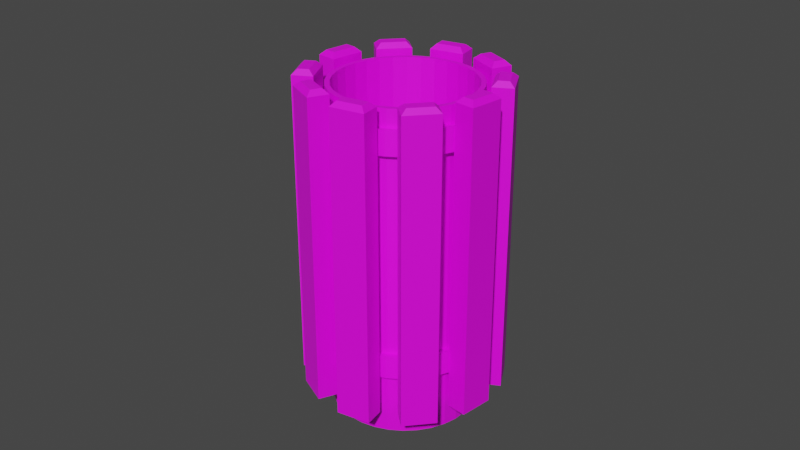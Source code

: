 # Source: M_ll.blend  (saved by Blender 2.82.7; exported with 4.5.12 LTS)
import bpy
from mathutils import Matrix  # noqa: F401  (used for matrix-valued properties, if any)

bpy.ops.wm.read_factory_settings(use_empty=True)
scene = bpy.context.scene
scene.name = 'Scene'

# ---- collections
col_collection = bpy.data.collections.new('Collection'); scene.collection.children.link(col_collection)

# ---- images (referenced by path relative to the original .blend; pixels are not part of the script)
import os
ASSET_DIR = os.environ.get("B2B_ASSET_DIR", "")  # directory of the original .blend (textures are referenced by path, not embedded)
HERE = os.path.dirname(os.path.abspath(__file__))  # packed textures are extracted next to this script under _unpacked/

def load_image(name, relpath, width, height, colorspace="sRGB"):
    """Load a texture the original file referenced (path relative to the .blend, or extracted next to this script)."""
    p = next((c for c in (os.path.join(HERE, relpath), os.path.join(ASSET_DIR, relpath)) if relpath and os.path.exists(c)), "")
    if p:
        img = bpy.data.images.load(p, check_existing=True)
        img.name = name
    else:  # same state as the original file: an image datablock whose file is absent (Cycles renders it pink)
        img = bpy.data.images.new(name, width, height)
        img.source = "FILE"
        img.filepath = "//" + (relpath or name)
    img.colorspace_settings.name = colorspace
    return img
img_metal_png = load_image('Metal.png', 'Metal.png', 1024, 1024, 'sRGB')
img_bois_png = load_image('Bois.png', 'Bois.png', 1024, 1024, 'sRGB')
img_metal2_png = load_image('Metal2.png', 'Metal2.png', 1024, 1024, 'sRGB')

# ---- materials (node trees are filled in below, after node groups)
mat_metal = bpy.data.materials.new('Metal')
mat_metal.use_transparent_shadow = False
mat_bois = bpy.data.materials.new('Bois')
mat_bois.use_transparent_shadow = False
mat_metal2 = bpy.data.materials.new('Metal2')
mat_metal2.use_transparent_shadow = False

# ---- material node trees
mat_metal.use_nodes = True; mat_metal.node_tree.nodes.clear()
_N = mat_metal.node_tree.nodes; _L = mat_metal.node_tree.links
n0 = _N.new('ShaderNodeOutputMaterial'); n0.name = 'Material Output'; n0.location = (300, 300)
n1 = _N.new('ShaderNodeTexImage'); n1.name = 'Image Texture'; n1.location = (-264, 219)
n1.image = img_metal_png
n2 = _N.new('ShaderNodeBsdfPrincipled'); n2.name = 'Principled BSDF'; n2.location = (10, 300)
n2.distribution = 'GGX'
n2.subsurface_method = 'BURLEY'
n2.inputs[3].default_value = 1.45
n2.inputs[27].default_value = (0.0, 0.0, 0.0, 1.0)
n2.inputs[28].default_value = 1.0
_L.new(n2.outputs[0], n0.inputs[0])
_L.new(n1.outputs[0], n2.inputs[0])
n0.is_active_output = True
mat_bois.use_nodes = True; mat_bois.node_tree.nodes.clear()
_N = mat_bois.node_tree.nodes; _L = mat_bois.node_tree.links
n0 = _N.new('ShaderNodeOutputMaterial'); n0.name = 'Material Output'; n0.location = (300, 300)
n1 = _N.new('ShaderNodeTexImage'); n1.name = 'Image Texture'; n1.location = (-288, 260)
n1.image = img_bois_png
n2 = _N.new('ShaderNodeBsdfPrincipled'); n2.name = 'Principled BSDF'; n2.location = (10, 300)
n2.distribution = 'GGX'
n2.subsurface_method = 'BURLEY'
n2.inputs[3].default_value = 1.45
n2.inputs[27].default_value = (0.0, 0.0, 0.0, 1.0)
n2.inputs[28].default_value = 1.0
_L.new(n2.outputs[0], n0.inputs[0])
_L.new(n1.outputs[0], n2.inputs[0])
n0.is_active_output = True
mat_metal2.use_nodes = True; mat_metal2.node_tree.nodes.clear()
_N = mat_metal2.node_tree.nodes; _L = mat_metal2.node_tree.links
n0 = _N.new('ShaderNodeOutputMaterial'); n0.name = 'Material Output'; n0.location = (300, 300)
n1 = _N.new('ShaderNodeBsdfPrincipled'); n1.name = 'Principled BSDF'; n1.location = (10, 300)
n1.distribution = 'GGX'
n1.subsurface_method = 'BURLEY'
n1.inputs[3].default_value = 1.45
n1.inputs[27].default_value = (0.0, 0.0, 0.0, 1.0)
n1.inputs[28].default_value = 1.0
n2 = _N.new('ShaderNodeTexImage'); n2.name = 'Image Texture'; n2.location = (-404, 283)
n2.image = img_metal2_png
_L.new(n1.outputs[0], n0.inputs[0])
_L.new(n2.outputs[0], n1.inputs[0])
n0.is_active_output = True

# ---- world
world_world = bpy.data.worlds.new('World'); scene.world = world_world
world_world.use_nodes = True; world_world.node_tree.nodes.clear()
_N = world_world.node_tree.nodes; _L = world_world.node_tree.links
n0 = _N.new('ShaderNodeOutputWorld'); n0.name = 'World Output'; n0.location = (300, 300)
n1 = _N.new('ShaderNodeBackground'); n1.name = 'Background'; n1.location = (10, 300)
n1.inputs[0].default_value = (0.05088, 0.05088, 0.05088, 1.0)
_L.new(n1.outputs[0], n0.inputs[0])
n0.is_active_output = True
world_world.color = (0.05088, 0.05088, 0.05088)
world_world.use_sun_shadow = False
world_world.sun_shadow_jitter_overblur = 0.0

# ---- cameras
cam_camera = bpy.data.cameras.new('Camera')
cam_camera.clip_end = 100.0
cam_camera.ortho_scale = 7.314

# ---- meshes
me_cylinder_006 = bpy.data.meshes.new('Cylinder.006')
me_cylinder_006.from_pydata([(0.0, 1.228, -2.697), (0.2397, 1.205, -2.697), (0.4701, 1.135, -2.697), (0.6825, 1.021, -2.697), (0.8686, 0.8686, -2.697), (1.021, 0.6825, -2.697), (1.135, 0.4701, -2.697), (1.205, 0.2397, -2.697), (1.228, 9.274e-08, -2.697), (1.205, -0.2397, -2.697), (1.135, -0.4701, -2.697), (1.021, -0.6825, -2.697), (0.8686, -0.8686, -2.697), (0.6825, -1.021, -2.697), (0.4701, -1.135, -2.697), (0.2397, -1.205, -2.697), (-4.003e-07, -1.228, -2.697), (-0.2397, -1.205, -2.697), (-0.4701, -1.135, -2.697), (-0.6825, -1.021, -2.697), (-0.8686, -0.8686, -2.697), (-1.021, -0.6825, -2.697), (-1.135, -0.4701, -2.697), (-1.205, -0.2397, -2.697), (-1.228, 1.186e-06, -2.697), (-1.205, 0.2397, -2.697), (-1.135, 0.4701, -2.697), (-1.021, 0.6825, -2.697), (-0.8686, 0.8686, -2.697), (-0.6825, 1.021, -2.697), (-0.4701, 1.135, -2.697), (-0.2397, 1.205, -2.697), (-0.2565, 1.29, 2.67), (-0.2565, 1.29, -3.296), (-0.5032, 1.215, 2.67), (-0.5032, 1.215, -3.296), (-0.7305, 1.093, 2.67), (-0.7305, 1.093, -3.296), (-0.9298, 0.9298, 2.67), (-0.9298, 0.9298, -3.296), (-1.093, 0.7305, 2.67), (-1.093, 0.7305, -3.296), (-1.215, 0.5032, 2.67), (-1.215, 0.5032, -3.296), (-1.29, 0.2565, 2.67), (-1.29, 0.2565, -3.296), (-1.315, 1.176e-06, 2.67), (-1.315, 1.176e-06, -3.296), (-1.29, -0.2565, 2.67), (-1.29, -0.2565, -3.296), (-1.215, -0.5032, 2.67), (-1.215, -0.5032, -3.296), (-1.093, -0.7305, 2.67), (-1.093, -0.7305, -3.296), (-0.9298, -0.9298, 2.67), (-0.9298, -0.9298, -3.296), (-0.7305, -1.093, 2.67), (-0.7305, -1.093, -3.296), (-0.5032, -1.215, 2.67), (-0.5032, -1.215, -3.296), (-0.2565, -1.29, 2.67), (-0.2565, -1.29, -3.296), (-4.434e-07, -1.315, 2.67), (-4.434e-07, -1.315, -3.296), (0.2565, -1.29, 2.67), (0.2565, -1.29, -3.296), (0.5032, -1.215, 2.67), (0.5032, -1.215, -3.296), (0.7305, -1.093, 2.67), (0.7305, -1.093, -3.296), (0.9298, -0.9298, 2.67), (0.9298, -0.9298, -3.296), (1.093, -0.7305, 2.67), (1.093, -0.7305, -3.296), (1.215, -0.5032, 2.67), (1.215, -0.5032, -3.296), (1.29, -0.2565, 2.67), (1.29, -0.2565, -3.296), (1.315, 6.009e-09, 2.67), (1.315, 6.009e-09, -3.296), (1.29, 0.2565, 2.67), (1.29, 0.2565, -3.296), (1.215, 0.5032, 2.67), (1.215, 0.5032, -3.296), (1.093, 0.7305, 2.67), (1.093, 0.7305, -3.296), (0.9298, 0.9298, 2.67), (0.9298, 0.9298, -3.296), (0.7305, 1.093, 2.67), (0.7305, 1.093, -3.296), (0.5032, 1.215, 2.67), (0.5032, 1.215, -3.296), (0.2565, 1.29, 2.67), (0.2565, 1.29, -3.296), (-1.496e-08, 1.315, 2.67), (-1.496e-08, 1.315, -3.296), (0.9496, -0.2716, -2.803), (0.9511, -0.2696, -2.81), (-1.79, -0.3119, -2.807), (-1.79, 0.3119, -2.807), (-1.418, -0.3119, -2.807), (-1.418, 0.3119, -2.807), (-1.27, -1.34, -2.807), (-1.637, -0.8351, -2.807), (-0.9687, -1.121, -2.807), (-1.336, -0.6163, -2.807), (-0.2671, -1.823, -2.807), (-0.8589, -1.625, -2.807), (-0.1492, -1.47, -2.807), (-0.7409, -1.273, -2.807), (0.8573, -1.655, -2.807), (0.2593, -1.833, -2.807), (0.7514, -1.299, -2.807), (0.1533, -1.476, -2.807), (1.649, -0.8044, -2.807), (1.294, -1.317, -2.807), (1.343, -0.5926, -2.807), (0.9877, -1.106, -2.807), (1.422, -0.3119, -2.807), (1.422, 0.3119, -2.807), (1.794, -0.3119, -2.807), (1.794, 0.3119, -2.807), (1.342, 0.576, -2.807), (0.9795, 1.084, -2.807), (1.645, 0.7924, -2.807), (1.282, 1.3, -2.807), (0.7329, 1.26, -2.807), (0.1381, 1.448, -2.807), (0.8453, 1.615, -2.807), (0.2505, 1.803, -2.807), (-0.1261, 1.467, -2.807), (-0.7195, 1.274, -2.807), (-0.2411, 1.821, -2.807), (-0.8344, 1.628, -2.807), (-0.9792, 1.093, -2.807), (-1.343, 0.5862, -2.807), (-1.282, 1.31, -2.807), (-1.645, 0.8029, -2.807), (-1.701, -0.2232, 2.847), (-1.79, -0.3119, 2.759), (-1.701, 0.2232, 2.847), (-1.79, 0.3119, 2.759), (-1.507, -0.2232, 2.847), (-1.418, -0.3119, 2.759), (-1.507, 0.2232, 2.847), (-1.418, 0.3119, 2.759), (-1.25, -1.216, 2.847), (-1.27, -1.34, 2.759), (-1.513, -0.8547, 2.847), (-1.637, -0.8351, 2.759), (-1.093, -1.101, 2.847), (-0.9687, -1.121, 2.759), (-1.355, -0.7403, 2.847), (-1.336, -0.6163, 2.759), (-0.3232, -1.711, 2.847), (-0.2671, -1.823, 2.759), (-0.7465, -1.569, 2.847), (-0.8589, -1.625, 2.759), (-0.2615, -1.526, 2.847), (-0.1492, -1.47, 2.759), (-0.6849, -1.385, 2.847), (-0.7409, -1.273, 2.759), (0.747, -1.595, 2.847), (0.8573, -1.655, 2.759), (0.3191, -1.723, 2.847), (0.2593, -1.833, 2.759), (0.6916, -1.409, 2.847), (0.7514, -1.299, 2.759), (0.2637, -1.536, 2.847), (0.1533, -1.476, 2.759), (1.525, -0.8269, 2.847), (1.649, -0.8044, 2.759), (1.271, -1.194, 2.847), (1.294, -1.317, 2.759), (1.365, -0.7161, 2.847), (1.343, -0.5926, 2.759), (1.111, -1.083, 2.847), (0.9877, -1.106, 2.759), (1.51, -0.2232, 2.847), (1.422, -0.3119, 2.759), (1.51, 0.2232, 2.847), (1.422, 0.3119, 2.759), (1.705, -0.2232, 2.847), (1.794, -0.3119, 2.759), (1.705, 0.2232, 2.847), (1.794, 0.3119, 2.759), (1.363, 0.6998, 2.847), (1.342, 0.576, 2.759), (1.103, 1.063, 2.847), (0.9795, 1.084, 2.759), (1.521, 0.8129, 2.847), (1.645, 0.7924, 2.759), (1.262, 1.176, 2.847), (1.282, 1.3, 2.759), (0.6751, 1.371, 2.847), (0.7329, 1.26, 2.759), (0.2495, 1.506, 2.847), (0.1381, 1.448, 2.759), (0.7338, 1.557, 2.847), (0.8453, 1.615, 2.759), (0.3083, 1.692, 2.847), (0.2505, 1.803, 2.759), (-0.238, 1.524, 2.847), (-0.1261, 1.467, 2.759), (-0.6625, 1.386, 2.847), (-0.7195, 1.274, 2.759), (-0.2981, 1.709, 2.847), (-0.2411, 1.821, 2.759), (-0.7226, 1.571, 2.847), (-0.8344, 1.628, 2.759), (-1.103, 1.073, 2.847), (-0.9792, 1.093, 2.759), (-1.363, 0.71, 2.847), (-1.343, 0.5862, 2.759), (-1.261, 1.186, 2.847), (-1.282, 1.31, 2.759), (-1.521, 0.8233, 2.847), (-1.645, 0.8029, 2.759), (-1.302e-08, 1.43, 1.93), (-1.302e-08, 1.43, 2.366), (0.279, 1.402, 1.93), (0.279, 1.402, 2.366), (0.5472, 1.321, 1.93), (0.5472, 1.321, 2.366), (0.7944, 1.189, 1.93), (0.7944, 1.189, 2.366), (1.011, 1.011, 1.93), (1.011, 1.011, 2.366), (1.189, 0.7944, 1.93), (1.189, 0.7944, 2.366), (1.321, 0.5472, 1.93), (1.321, 0.5472, 2.366), (1.402, 0.279, 1.93), (1.402, 0.279, 2.366), (1.43, 3.049e-08, 1.93), (1.43, 3.049e-08, 2.366), (1.402, -0.279, 1.93), (1.402, -0.279, 2.366), (1.321, -0.5472, 1.93), (1.321, -0.5472, 2.366), (1.189, -0.7944, 1.93), (1.189, -0.7944, 2.366), (1.011, -1.011, 1.93), (1.011, -1.011, 2.366), (0.7944, -1.189, 1.93), (0.7944, -1.189, 2.366), (0.5472, -1.321, 1.93), (0.5472, -1.321, 2.366), (0.279, -1.402, 1.93), (0.279, -1.402, 2.366), (-4.789e-07, -1.43, 1.93), (-4.789e-07, -1.43, 2.366), (-0.279, -1.402, 1.93), (-0.279, -1.402, 2.366), (-0.5472, -1.321, 1.93), (-0.5472, -1.321, 2.366), (-0.7944, -1.189, 1.93), (-0.7944, -1.189, 2.366), (-1.011, -1.011, 1.93), (-1.011, -1.011, 2.366), (-1.189, -0.7944, 1.93), (-1.189, -0.7944, 2.366), (-1.321, -0.5472, 1.93), (-1.321, -0.5472, 2.366), (-1.402, -0.279, 1.93), (-1.402, -0.279, 2.366), (-1.43, 1.303e-06, 1.93), (-1.43, 1.303e-06, 2.366), (-1.402, 0.279, 1.93), (-1.402, 0.279, 2.366), (-1.321, 0.5472, 1.93), (-1.321, 0.5472, 2.366), (-1.189, 0.7944, 1.93), (-1.189, 0.7944, 2.366), (-1.011, 1.011, 1.93), (-1.011, 1.011, 2.366), (-0.7944, 1.189, 1.93), (-0.7944, 1.189, 2.366), (-0.5472, 1.321, 1.93), (-0.5472, 1.321, 2.366), (-0.279, 1.402, 1.93), (-0.279, 1.402, 2.366), (-7.215e-09, 1.323, 1.946), (0.2581, 1.298, 1.946), (0.2581, 1.298, 2.349), (-7.215e-09, 1.323, 2.349), (0.5063, 1.222, 1.946), (0.5063, 1.222, 2.349), (0.735, 1.1, 1.946), (0.735, 1.1, 2.349), (0.9355, 0.9355, 1.946), (0.9355, 0.9355, 2.349), (1.1, 0.735, 1.946), (1.1, 0.735, 2.349), (1.222, 0.5063, 1.946), (1.222, 0.5063, 2.349), (1.298, 0.2581, 1.946), (1.298, 0.2581, 2.349), (1.323, 5.763e-08, 1.946), (1.323, 5.763e-08, 2.349), (1.298, -0.2581, 1.946), (1.298, -0.2581, 2.349), (1.222, -0.5063, 1.946), (1.222, -0.5063, 2.349), (1.1, -0.735, 1.946), (1.1, -0.735, 2.349), (0.9355, -0.9355, 1.946), (0.9355, -0.9355, 2.349), (0.735, -1.1, 1.946), (0.735, -1.1, 2.349), (0.5063, -1.222, 1.946), (0.5063, -1.222, 2.349), (0.2581, -1.298, 1.946), (0.2581, -1.298, 2.349), (-4.383e-07, -1.323, 1.946), (-4.383e-07, -1.323, 2.349), (-0.2581, -1.298, 1.946), (-0.2581, -1.298, 2.349), (-0.5063, -1.222, 1.946), (-0.5063, -1.222, 2.349), (-0.735, -1.1, 1.946), (-0.735, -1.1, 2.349), (-0.9355, -0.9355, 1.946), (-0.9355, -0.9355, 2.349), (-1.1, -0.735, 1.946), (-1.1, -0.735, 2.349), (-1.222, -0.5063, 1.946), (-1.222, -0.5063, 2.349), (-1.298, -0.2581, 1.946), (-1.298, -0.2581, 2.349), (-1.323, 1.235e-06, 1.946), (-1.323, 1.235e-06, 2.349), (-1.298, 0.2581, 1.946), (-1.298, 0.2581, 2.349), (-1.222, 0.5063, 1.946), (-1.222, 0.5063, 2.349), (-1.1, 0.735, 1.946), (-1.1, 0.735, 2.349), (-0.9355, 0.9355, 1.946), (-0.9355, 0.9355, 2.349), (-0.735, 1.1, 1.946), (-0.735, 1.1, 2.349), (-0.5063, 1.222, 1.946), (-0.5063, 1.222, 2.349), (-0.2581, 1.298, 1.946), (-0.2581, 1.298, 2.349), (-1.302e-08, 1.43, -2.144), (-1.302e-08, 1.43, -1.709), (0.279, 1.402, -2.144), (0.279, 1.402, -1.709), (0.5472, 1.321, -2.144), (0.5472, 1.321, -1.709), (0.7944, 1.189, -2.144), (0.7944, 1.189, -1.709), (1.011, 1.011, -2.144), (1.011, 1.011, -1.709), (1.189, 0.7944, -2.144), (1.189, 0.7944, -1.709), (1.321, 0.5472, -2.144), (1.321, 0.5472, -1.709), (1.402, 0.279, -2.144), (1.402, 0.279, -1.709), (1.43, 3.049e-08, -2.144), (1.43, 3.049e-08, -1.709), (1.402, -0.279, -2.144), (1.402, -0.279, -1.709), (1.321, -0.5472, -2.144), (1.321, -0.5472, -1.709), (1.189, -0.7944, -2.144), (1.189, -0.7944, -1.709), (1.011, -1.011, -2.144), (1.011, -1.011, -1.709), (0.7944, -1.189, -2.144), (0.7944, -1.189, -1.709), (0.5472, -1.321, -2.144), (0.5472, -1.321, -1.709), (0.279, -1.402, -2.144), (0.279, -1.402, -1.709), (-4.789e-07, -1.43, -2.144), (-4.789e-07, -1.43, -1.709), (-0.279, -1.402, -2.144), (-0.279, -1.402, -1.709), (-0.5472, -1.321, -2.144), (-0.5472, -1.321, -1.709), (-0.7944, -1.189, -2.144), (-0.7944, -1.189, -1.709), (-1.011, -1.011, -2.144), (-1.011, -1.011, -1.709), (-1.189, -0.7944, -2.144), (-1.189, -0.7944, -1.709), (-1.321, -0.5472, -2.144), (-1.321, -0.5472, -1.709), (-1.402, -0.279, -2.144), (-1.402, -0.279, -1.709), (-1.43, 1.303e-06, -2.144), (-1.43, 1.303e-06, -1.709), (-1.402, 0.279, -2.144), (-1.402, 0.279, -1.709), (-1.321, 0.5472, -2.144), (-1.321, 0.5472, -1.709), (-1.189, 0.7944, -2.144), (-1.189, 0.7944, -1.709), (-1.011, 1.011, -2.144), (-1.011, 1.011, -1.709), (-0.7944, 1.189, -2.144), (-0.7944, 1.189, -1.709), (-0.5472, 1.321, -2.144), (-0.5472, 1.321, -1.709), (-0.279, 1.402, -2.144), (-0.279, 1.402, -1.709), (-7.215e-09, 1.323, -2.128), (0.2581, 1.298, -2.128), (0.2581, 1.298, -1.725), (-7.215e-09, 1.323, -1.725), (0.5063, 1.222, -2.128), (0.5063, 1.222, -1.725), (0.735, 1.1, -2.128), (0.735, 1.1, -1.725), (0.9355, 0.9355, -2.128), (0.9355, 0.9355, -1.725), (1.1, 0.735, -2.128), (1.1, 0.735, -1.725), (1.222, 0.5063, -2.128), (1.222, 0.5063, -1.725), (1.298, 0.2581, -2.128), (1.298, 0.2581, -1.725), (1.323, 5.763e-08, -2.128), (1.323, 5.763e-08, -1.725), (1.298, -0.2581, -2.128), (1.298, -0.2581, -1.725), (1.222, -0.5063, -2.128), (1.222, -0.5063, -1.725), (1.1, -0.735, -2.128), (1.1, -0.735, -1.725), (0.9355, -0.9355, -2.128), (0.9355, -0.9355, -1.725), (0.735, -1.1, -2.128), (0.735, -1.1, -1.725), (0.5063, -1.222, -2.128), (0.5063, -1.222, -1.725), (0.2581, -1.298, -2.128), (0.2581, -1.298, -1.725), (-4.383e-07, -1.323, -2.128), (-4.383e-07, -1.323, -1.725), (-0.2581, -1.298, -2.128), (-0.2581, -1.298, -1.725), (-0.5063, -1.222, -2.128), (-0.5063, -1.222, -1.725), (-0.735, -1.1, -2.128), (-0.735, -1.1, -1.725), (-0.9355, -0.9355, -2.128), (-0.9355, -0.9355, -1.725), (-1.1, -0.735, -2.128), (-1.1, -0.735, -1.725), (-1.222, -0.5063, -2.128), (-1.222, -0.5063, -1.725), (-1.298, -0.2581, -2.128), (-1.298, -0.2581, -1.725), (-1.323, 1.235e-06, -2.128), (-1.323, 1.235e-06, -1.725), (-1.298, 0.2581, -2.128), (-1.298, 0.2581, -1.725), (-1.222, 0.5063, -2.128), (-1.222, 0.5063, -1.725), (-1.1, 0.735, -2.128), (-1.1, 0.735, -1.725), (-0.9355, 0.9355, -2.128), (-0.9355, 0.9355, -1.725), (-0.735, 1.1, -2.128), (-0.735, 1.1, -1.725), (-0.5063, 1.222, -2.128), (-0.5063, 1.222, -1.725), (-0.2581, 1.298, -2.128), (-0.2581, 1.298, -1.725), (-1.135, 0.4701, 2.67), (-1.021, 0.6825, 2.67), (0.4701, 1.135, 2.67), (0.2397, 1.205, 2.67), (-1.205, 0.2397, 2.67), (0.8686, 0.8686, 2.67), (0.6825, -1.021, 2.67), (0.4701, -1.135, 2.67), (1.021, 0.6825, 2.67), (0.2397, -1.205, 2.67), (-0.4701, -1.135, 2.67), (-1.228, 1.186e-06, 2.67), (-0.4701, 1.135, 2.67), (-0.6825, -1.021, 2.67), (1.205, -0.2397, 2.67), (0.8686, -0.8686, 2.67), (1.135, -0.4701, 2.67), (1.228, 9.274e-08, 2.67), (-0.8686, 0.8686, 2.67), (-0.6825, 1.021, 2.67), (-4.003e-07, -1.228, 2.67), (0.0, 1.228, 2.67), (1.205, 0.2397, 2.67), (0.6825, 1.021, 2.67), (1.135, 0.4701, 2.67), (-1.135, -0.4701, 2.67), (-1.021, -0.6825, 2.67), (-1.205, -0.2397, 2.67), (-0.8686, -0.8686, 2.67), (-0.2397, -1.205, 2.67), (1.021, -0.6825, 2.67), (-0.2397, 1.205, 2.67), (0.0, 1.228, -2.689), (0.2397, 1.205, -2.689), (0.4701, 1.135, -2.689), (0.6825, 1.021, -2.689), (0.8686, 0.8686, -2.689), (1.021, 0.6825, -2.689), (1.135, 0.4701, -2.689), (1.205, 0.2397, -2.689), (1.228, 9.274e-08, -2.689), (1.205, -0.2397, -2.689), (1.135, -0.4701, -2.689), (1.021, -0.6825, -2.689), (0.8686, -0.8686, -2.689), (0.6825, -1.021, -2.689), (0.4701, -1.135, -2.689), (0.2397, -1.205, -2.689), (-4.003e-07, -1.228, -2.689), (-0.2397, -1.205, -2.689), (-0.4701, -1.135, -2.689), (-0.6825, -1.021, -2.689), (-0.8686, -0.8686, -2.689), (-1.021, -0.6825, -2.689), (-1.135, -0.4701, -2.689), (-1.205, -0.2397, -2.689), (-1.228, 1.186e-06, -2.689), (-1.205, 0.2397, -2.689), (-1.135, 0.4701, -2.689), (-1.021, 0.6825, -2.689), (-0.8686, 0.8686, -2.689), (-0.6825, 1.021, -2.689), (-0.4701, 1.135, -2.689), (-0.2397, 1.205, -2.689)], [(96, 97)], [(0, 1, 477, 495), (1, 2, 476, 477), (2, 3, 497, 476), (3, 4, 479, 497), (4, 5, 482, 479), (5, 6, 498, 482), (6, 7, 496, 498), (7, 8, 491, 496), (8, 9, 488, 491), (9, 10, 490, 488), (10, 11, 504, 490), (11, 12, 489, 504), (12, 13, 480, 489), (13, 14, 481, 480), (14, 15, 483, 481), (15, 16, 494, 483), (16, 17, 503, 494), (17, 18, 484, 503), (18, 19, 487, 484), (19, 20, 502, 487), (20, 21, 500, 502), (21, 22, 499, 500), (22, 23, 501, 499), (23, 24, 485, 501), (24, 25, 478, 485), (25, 26, 474, 478), (26, 27, 475, 474), (27, 28, 492, 475), (28, 29, 493, 492), (29, 30, 486, 493), (30, 31, 505, 486), (31, 0, 495, 505), (0, 31, 30, 29, 28, 27, 26, 25, 24, 23, 22, 21, 20, 19, 18, 17, 16, 15, 14, 13, 12, 11, 10, 9, 8, 7, 6, 5, 4, 3, 2, 1), (79, 78, 76, 77), (81, 80, 78, 79), (83, 82, 80, 81), (74, 76, 78, 491, 488, 490, 504, 489, 480, 481, 483, 494, 503, 484, 487, 502, 500, 499, 501, 485, 46, 48, 50, 52, 54, 56, 58, 60, 62, 64, 66, 68, 70, 72), (33, 32, 94, 95), (35, 34, 32, 33), (85, 84, 82, 83), (87, 86, 84, 85), (89, 88, 86, 87), (91, 90, 88, 89), (93, 92, 90, 91), (95, 94, 92, 93), (39, 38, 36, 37), (43, 42, 40, 41), (47, 46, 44, 45), (51, 50, 48, 49), (55, 54, 52, 53), (59, 58, 56, 57), (63, 62, 60, 61), (67, 66, 64, 65), (71, 70, 68, 69), (75, 74, 72, 73), (69, 68, 66, 67), (37, 36, 34, 35), (49, 48, 46, 47), (53, 52, 50, 51), (65, 64, 62, 63), (77, 76, 74, 75), (45, 44, 42, 43), (41, 40, 38, 39), (61, 60, 58, 59), (73, 72, 70, 71), (79, 77, 75, 73, 71, 69, 67, 65, 63, 61, 59, 57, 55, 53, 51, 49, 47, 45, 43, 41, 39, 37, 35, 33, 95, 93, 91, 89, 87, 85, 83, 81), (57, 56, 54, 55), (144, 140, 138, 142), (101, 145, 143, 100), (104, 151, 147, 102), (98, 139, 141, 99), (99, 101, 100, 98), (99, 141, 145, 101), (152, 148, 146, 150), (105, 153, 151, 104), (108, 159, 155, 106), (102, 147, 149, 103), (103, 105, 104, 102), (103, 149, 153, 105), (160, 156, 154, 158), (109, 161, 159, 108), (112, 167, 163, 110), (106, 155, 157, 107), (107, 109, 108, 106), (107, 157, 161, 109), (168, 164, 162, 166), (113, 169, 167, 112), (116, 175, 171, 114), (110, 163, 165, 111), (111, 113, 112, 110), (111, 165, 169, 113), (176, 172, 170, 174), (117, 177, 175, 116), (120, 183, 179, 118), (114, 171, 173, 115), (115, 117, 116, 114), (115, 173, 177, 117), (184, 180, 178, 182), (121, 185, 183, 120), (124, 191, 187, 122), (118, 179, 181, 119), (119, 121, 120, 118), (119, 181, 185, 121), (192, 188, 186, 190), (125, 193, 191, 124), (128, 199, 195, 126), (122, 187, 189, 123), (123, 125, 124, 122), (123, 189, 193, 125), (200, 196, 194, 198), (129, 201, 199, 128), (132, 207, 203, 130), (126, 195, 197, 127), (127, 129, 128, 126), (127, 197, 201, 129), (208, 204, 202, 206), (133, 209, 207, 132), (136, 215, 211, 134), (130, 203, 205, 131), (131, 133, 132, 130), (131, 205, 209, 133), (216, 212, 210, 214), (137, 217, 215, 136), (134, 211, 213, 135), (135, 137, 136, 134), (135, 213, 217, 137), (138, 140, 141, 139), (140, 144, 145, 141), (144, 142, 143, 145), (142, 138, 139, 143), (146, 148, 149, 147), (148, 152, 153, 149), (152, 150, 151, 153), (150, 146, 147, 151), (154, 156, 157, 155), (156, 160, 161, 157), (160, 158, 159, 161), (158, 154, 155, 159), (162, 164, 165, 163), (164, 168, 169, 165), (168, 166, 167, 169), (166, 162, 163, 167), (170, 172, 173, 171), (172, 176, 177, 173), (176, 174, 175, 177), (174, 170, 171, 175), (178, 180, 181, 179), (180, 184, 185, 181), (184, 182, 183, 185), (182, 178, 179, 183), (186, 188, 189, 187), (188, 192, 193, 189), (192, 190, 191, 193), (190, 186, 187, 191), (194, 196, 197, 195), (196, 200, 201, 197), (200, 198, 199, 201), (198, 194, 195, 199), (202, 204, 205, 203), (204, 208, 209, 205), (208, 206, 207, 209), (206, 202, 203, 207), (210, 212, 213, 211), (212, 216, 217, 213), (216, 214, 215, 217), (214, 210, 211, 215), (100, 143, 139, 98), (218, 220, 221, 219), (220, 222, 223, 221), (222, 224, 225, 223), (224, 226, 227, 225), (226, 228, 229, 227), (228, 230, 231, 229), (230, 232, 233, 231), (232, 234, 235, 233), (234, 236, 237, 235), (236, 238, 239, 237), (238, 240, 241, 239), (240, 242, 243, 241), (242, 244, 245, 243), (244, 246, 247, 245), (246, 248, 249, 247), (248, 250, 251, 249), (250, 252, 253, 251), (252, 254, 255, 253), (254, 256, 257, 255), (256, 258, 259, 257), (258, 260, 261, 259), (260, 262, 263, 261), (262, 264, 265, 263), (264, 266, 267, 265), (266, 268, 269, 267), (268, 270, 271, 269), (270, 272, 273, 271), (272, 274, 275, 273), (274, 276, 277, 275), (276, 278, 279, 277), (283, 284, 287, 286), (278, 280, 281, 279), (280, 218, 219, 281), (282, 285, 284, 283), (286, 287, 289, 288), (288, 289, 291, 290), (290, 291, 293, 292), (292, 293, 295, 294), (294, 295, 297, 296), (296, 297, 299, 298), (298, 299, 301, 300), (300, 301, 303, 302), (302, 303, 305, 304), (304, 305, 307, 306), (306, 307, 309, 308), (308, 309, 311, 310), (310, 311, 313, 312), (312, 313, 315, 314), (314, 315, 317, 316), (316, 317, 319, 318), (318, 319, 321, 320), (320, 321, 323, 322), (322, 323, 325, 324), (324, 325, 327, 326), (326, 327, 329, 328), (328, 329, 331, 330), (330, 331, 333, 332), (332, 333, 335, 334), (334, 335, 337, 336), (336, 337, 339, 338), (338, 339, 341, 340), (340, 341, 343, 342), (342, 343, 345, 344), (344, 345, 285, 282), (250, 248, 312, 314), (231, 233, 297, 295), (268, 266, 330, 332), (249, 251, 315, 313), (267, 269, 333, 331), (234, 232, 296, 298), (252, 250, 314, 316), (233, 235, 299, 297), (270, 268, 332, 334), (251, 253, 317, 315), (269, 271, 335, 333), (236, 234, 298, 300), (254, 252, 316, 318), (235, 237, 301, 299), (220, 218, 282, 283), (272, 270, 334, 336), (253, 255, 319, 317), (219, 221, 284, 285), (271, 273, 337, 335), (238, 236, 300, 302), (256, 254, 318, 320), (237, 239, 303, 301), (274, 272, 336, 338), (255, 257, 321, 319), (222, 220, 283, 286), (273, 275, 339, 337), (240, 238, 302, 304), (221, 223, 287, 284), (258, 256, 320, 322), (239, 241, 305, 303), (276, 274, 338, 340), (257, 259, 323, 321), (224, 222, 286, 288), (275, 277, 341, 339), (242, 240, 304, 306), (223, 225, 289, 287), (260, 258, 322, 324), (241, 243, 307, 305), (278, 276, 340, 342), (259, 261, 325, 323), (226, 224, 288, 290), (277, 279, 343, 341), (244, 242, 306, 308), (225, 227, 291, 289), (262, 260, 324, 326), (243, 245, 309, 307), (280, 278, 342, 344), (261, 263, 327, 325), (228, 226, 290, 292), (279, 281, 345, 343), (246, 244, 308, 310), (227, 229, 293, 291), (264, 262, 326, 328), (245, 247, 311, 309), (218, 280, 344, 282), (263, 265, 329, 327), (230, 228, 292, 294), (281, 219, 285, 345), (248, 246, 310, 312), (229, 231, 295, 293), (266, 264, 328, 330), (247, 249, 313, 311), (265, 267, 331, 329), (232, 230, 294, 296), (346, 348, 349, 347), (348, 350, 351, 349), (350, 352, 353, 351), (352, 354, 355, 353), (354, 356, 357, 355), (356, 358, 359, 357), (358, 360, 361, 359), (360, 362, 363, 361), (362, 364, 365, 363), (364, 366, 367, 365), (366, 368, 369, 367), (368, 370, 371, 369), (370, 372, 373, 371), (372, 374, 375, 373), (374, 376, 377, 375), (376, 378, 379, 377), (378, 380, 381, 379), (380, 382, 383, 381), (382, 384, 385, 383), (384, 386, 387, 385), (386, 388, 389, 387), (388, 390, 391, 389), (390, 392, 393, 391), (392, 394, 395, 393), (394, 396, 397, 395), (396, 398, 399, 397), (398, 400, 401, 399), (400, 402, 403, 401), (402, 404, 405, 403), (404, 406, 407, 405), (411, 412, 415, 414), (406, 408, 409, 407), (408, 346, 347, 409), (410, 413, 412, 411), (414, 415, 417, 416), (416, 417, 419, 418), (418, 419, 421, 420), (420, 421, 423, 422), (422, 423, 425, 424), (424, 425, 427, 426), (426, 427, 429, 428), (428, 429, 431, 430), (430, 431, 433, 432), (432, 433, 435, 434), (434, 435, 437, 436), (436, 437, 439, 438), (438, 439, 441, 440), (440, 441, 443, 442), (442, 443, 445, 444), (444, 445, 447, 446), (446, 447, 449, 448), (448, 449, 451, 450), (450, 451, 453, 452), (452, 453, 455, 454), (454, 455, 457, 456), (456, 457, 459, 458), (458, 459, 461, 460), (460, 461, 463, 462), (462, 463, 465, 464), (464, 465, 467, 466), (466, 467, 469, 468), (468, 469, 471, 470), (470, 471, 473, 472), (472, 473, 413, 410), (378, 376, 440, 442), (359, 361, 425, 423), (396, 394, 458, 460), (377, 379, 443, 441), (395, 397, 461, 459), (362, 360, 424, 426), (380, 378, 442, 444), (361, 363, 427, 425), (398, 396, 460, 462), (379, 381, 445, 443), (397, 399, 463, 461), (364, 362, 426, 428), (382, 380, 444, 446), (363, 365, 429, 427), (348, 346, 410, 411), (400, 398, 462, 464), (381, 383, 447, 445), (347, 349, 412, 413), (399, 401, 465, 463), (366, 364, 428, 430), (384, 382, 446, 448), (365, 367, 431, 429), (402, 400, 464, 466), (383, 385, 449, 447), (350, 348, 411, 414), (401, 403, 467, 465), (368, 366, 430, 432), (349, 351, 415, 412), (386, 384, 448, 450), (367, 369, 433, 431), (404, 402, 466, 468), (385, 387, 451, 449), (352, 350, 414, 416), (403, 405, 469, 467), (370, 368, 432, 434), (351, 353, 417, 415), (388, 386, 450, 452), (369, 371, 435, 433), (406, 404, 468, 470), (387, 389, 453, 451), (354, 352, 416, 418), (405, 407, 471, 469), (372, 370, 434, 436), (353, 355, 419, 417), (390, 388, 452, 454), (371, 373, 437, 435), (408, 406, 470, 472), (389, 391, 455, 453), (356, 354, 418, 420), (407, 409, 473, 471), (374, 372, 436, 438), (355, 357, 421, 419), (392, 390, 454, 456), (373, 375, 439, 437), (346, 408, 472, 410), (391, 393, 457, 455), (358, 356, 420, 422), (409, 347, 413, 473), (376, 374, 438, 440), (357, 359, 423, 421), (394, 392, 456, 458), (375, 377, 441, 439), (393, 395, 459, 457), (360, 358, 422, 424), (46, 485, 478, 474, 475, 492, 493, 486, 505, 495, 477, 476, 497, 479, 482, 498, 496, 491, 78, 80, 82, 84, 86, 88, 90, 92, 94, 32, 34, 36, 38, 40, 42, 44), (506, 537, 536, 535, 534, 533, 532, 531, 530, 529, 528, 527, 526, 525, 524, 523, 522, 521, 520, 519, 518, 517, 516, 515, 514, 513, 512, 511, 510, 509, 508, 507)])
me_cylinder_006.polygons.foreach_set('material_index', [0, 0, 0, 0, 0, 0, 0, 0, 0, 0, 0, 0, 0, 0, 0, 0, 0, 0, 0, 0, 0, 0, 0, 0, 0, 0, 0, 0, 0, 0, 0, 0, 0, 0, 0, 0, 0, 0, 0, 0, 0, 0, 0, 0, 0, 0, 0, 0, 0, 0, 0, 0, 0, 0, 0, 0, 0, 0, 0, 0, 0, 0, 0, 0, 0, 0, 0, 1, 1, 1, 1, 1, 1, 1, 1, 1, 1, 1, 1, 1, 1, 1, 1, 1, 1, 1, 1, 1, 1, 1, 1, 1, 1, 1, 1, 1, 1, 1, 1, 1, 1, 1, 1, 1, 1, 1, 1, 1, 1, 1, 1, 1, 1, 1, 1, 1, 1, 1, 1, 1, 1, 1, 1, 1, 1, 1, 1, 1, 1, 1, 1, 1, 1, 1, 1, 1, 1, 1, 1, 1, 1, 1, 1, 1, 1, 1, 1, 1, 1, 1, 1, 1, 1, 1, 1, 1, 1, 1, 1, 1, 1, 1, 1, 1, 1, 1, 1, 2, 2, 2, 2, 2, 2, 2, 2, 2, 2, 2, 2, 2, 2, 2, 2, 2, 2, 2, 2, 2, 2, 2, 2, 2, 2, 2, 2, 2, 2, 2, 2, 2, 2, 2, 2, 2, 2, 2, 2, 2, 2, 2, 2, 2, 2, 2, 2, 2, 2, 2, 2, 2, 2, 2, 2, 2, 2, 2, 2, 2, 2, 2, 2, 2, 2, 2, 2, 2, 2, 2, 2, 2, 2, 2, 2, 2, 2, 2, 2, 2, 2, 2, 2, 2, 2, 2, 2, 2, 2, 2, 2, 2, 2, 2, 2, 2, 2, 2, 2, 2, 2, 2, 2, 2, 2, 2, 2, 2, 2, 2, 2, 2, 2, 2, 2, 2, 2, 2, 2, 2, 2, 2, 2, 2, 2, 2, 2, 2, 2, 2, 2, 2, 2, 2, 2, 2, 2, 2, 2, 2, 2, 2, 2, 2, 2, 2, 2, 2, 2, 2, 2, 2, 2, 2, 2, 2, 2, 2, 2, 2, 2, 2, 2, 2, 2, 2, 2, 2, 2, 2, 2, 2, 2, 2, 2, 2, 2, 2, 2, 2, 2, 2, 2, 2, 2, 2, 2, 2, 2, 2, 2, 2, 2, 2, 2, 2, 2, 2, 2, 2, 2, 2, 2, 2, 2, 2, 2, 2, 2, 2, 2, 2, 2, 2, 2, 2, 2, 2, 2, 2, 2, 2, 2, 2, 2, 2, 2, 2, 2, 2, 2, 2, 2, 2, 2, 2, 2, 2, 2, 2, 2, 2, 2, 2, 2, 2, 2, 2, 2, 2, 2, 2, 2, 2, 2, 0, 0])
_uv = me_cylinder_006.uv_layers.new(name='UVMap')
_uv.uv.foreach_set('vector', [1.0, 0.5, 0.9688, 0.5, 0.9688, 0.9975, 1.0, 0.9975, 0.9688, 0.5, 0.9375, 0.5, 0.9375, 0.9975, 0.9688, 0.9975, 0.9375, 0.5, 0.9062, 0.5, 0.9062, 0.9975, 0.9375, 0.9975, 0.9062, 0.5, 0.875, 0.5, 0.875, 0.9975, 0.9062, 0.9975, 0.875, 0.5, 0.8438, 0.5, 0.8438, 0.9975, 0.875, 0.9975, 0.8438, 0.5, 0.8125, 0.5, 0.8125, 0.9975, 0.8438, 0.9975, 0.8125, 0.5, 0.7812, 0.5, 0.7812, 0.9975, 0.8125, 0.9975, 0.7812, 0.5, 0.75, 0.5, 0.75, 0.9975, 0.7812, 0.9975, 0.75, 0.5, 0.7188, 0.5, 0.7188, 0.9975, 0.75, 0.9975, 0.7188, 0.5, 0.6875, 0.5, 0.6875, 0.9975, 0.7188, 0.9975, 0.6875, 0.5, 0.6562, 0.5, 0.6562, 0.9975, 0.6875, 0.9975, 0.6562, 0.5, 0.625, 0.5, 0.625, 0.9975, 0.6562, 0.9975, 0.625, 0.5, 0.5938, 0.5, 0.5938, 0.9975, 0.625, 0.9975, 0.5938, 0.5, 0.5625, 0.5, 0.5625, 0.9975, 0.5938, 0.9975, 0.5625, 0.5, 0.5312, 0.5, 0.5312, 0.9975, 0.5625, 0.9975, 0.5312, 0.5, 0.5, 0.5, 0.5, 0.9975, 0.5312, 0.9975, 0.5, 0.5, 0.4688, 0.5, 0.4687, 0.9975, 0.5, 0.9975, 0.4688, 0.5, 0.4375, 0.5, 0.4375, 0.9975, 0.4687, 0.9975, 0.4375, 0.5, 0.4062, 0.5, 0.4062, 0.9975, 0.4375, 0.9975, 0.4062, 0.5, 0.375, 0.5, 0.375, 0.9975, 0.4062, 0.9975, 0.375, 0.5, 0.3438, 0.5, 0.3438, 0.9975, 0.375, 0.9975, 0.3438, 0.5, 0.3125, 0.5, 0.3125, 0.9975, 0.3438, 0.9975, 0.3125, 0.5, 0.2812, 0.5, 0.2812, 0.9975, 0.3125, 0.9975, 0.2812, 0.5, 0.25, 0.5, 0.25, 0.9975, 0.2812, 0.9975, 0.25, 0.5, 0.2188, 0.5, 0.2188, 0.9975, 0.25, 0.9975, 0.2188, 0.5, 0.1875, 0.5, 0.1875, 0.9975, 0.2188, 0.9975, 0.1875, 0.5, 0.1562, 0.5, 0.1562, 0.9975, 0.1875, 0.9975, 0.1562, 0.5, 0.125, 0.5, 0.125, 0.9975, 0.1562, 0.9975, 0.125, 0.5, 0.09375, 0.5, 0.09375, 0.9975, 0.125, 0.9975, 0.09375, 0.5, 0.0625, 0.5, 0.0625, 0.9975, 0.09375, 0.9975, 0.0625, 0.5, 0.03125, 0.5, 0.03125, 0.9975, 0.0625, 0.9975, 0.03125, 0.5, 0.0, 0.5, 0.0, 0.9975, 0.03125, 0.9975, 0.75, 0.49, 0.7032, 0.4854, 0.6582, 0.4717, 0.6167, 0.4496, 0.5803, 0.4197, 0.5504, 0.3833, 0.5283, 0.3418, 0.5146, 0.2968, 0.51, 0.25, 0.5146, 0.2032, 0.5283, 0.1582, 0.5504, 0.1167, 0.5803, 0.08029, 0.6167, 0.05045, 0.6582, 0.02827, 0.7032, 0.01461, 0.75, 0.01, 0.7968, 0.01461, 0.8418, 0.02827, 0.8833, 0.05045, 0.9197, 0.08029, 0.9496, 0.1167, 0.9717, 0.1582, 0.9854, 0.2032, 0.99, 0.25, 0.9854, 0.2968, 0.9717, 0.3418, 0.9496, 0.3833, 0.9197, 0.4197, 0.8833, 0.4496, 0.8418, 0.4717, 0.7968, 0.4854, 1.0, 0.5, 1.0, 1.0, 0.9688, 1.0, 0.9688, 0.5, 0.9688, 0.5, 0.9688, 1.0, 0.9375, 1.0, 0.9375, 0.5, 0.9375, 0.5, 0.9375, 1.0, 0.9062, 1.0, 0.9062, 0.5, 0.4717, 0.1582, 0.4854, 0.2032, 0.49, 0.25, 0.4742, 0.25, 0.4699, 0.2063, 0.4571, 0.1642, 0.4364, 0.1254, 0.4085, 0.09146, 0.3746, 0.06357, 0.3358, 0.04285, 0.2937, 0.03009, 0.25, 0.02579, 0.2063, 0.03009, 0.1642, 0.04285, 0.1254, 0.06357, 0.09146, 0.09146, 0.06357, 0.1254, 0.04285, 0.1642, 0.03009, 0.2063, 0.02579, 0.25, 0.01, 0.25, 0.01461, 0.2032, 0.02827, 0.1582, 0.05045, 0.1167, 0.08029, 0.08029, 0.1167, 0.05045, 0.1582, 0.02827, 0.2032, 0.01461, 0.25, 0.01, 0.2968, 0.01461, 0.3418, 0.02827, 0.3833, 0.05045, 0.4197, 0.08029, 0.4496, 0.1167, 0.9062, 0.5, 0.9062, 1.0, 0.875, 1.0, 0.875, 0.5, 0.875, 0.5, 0.875, 1.0, 0.8438, 1.0, 0.8438, 0.5, 0.8438, 0.5, 0.8438, 1.0, 0.8125, 1.0, 0.8125, 0.5, 0.8125, 0.5, 0.8125, 1.0, 0.7812, 1.0, 0.7812, 0.5, 0.7812, 0.5, 0.7812, 1.0, 0.75, 1.0, 0.75, 0.5, 0.75, 0.5, 0.75, 1.0, 0.7188, 1.0, 0.7188, 0.5, 0.7188, 0.5, 0.7188, 1.0, 0.6875, 1.0, 0.6875, 0.5, 0.6875, 0.5, 0.6875, 1.0, 0.6562, 1.0, 0.6562, 0.5, 0.6562, 0.5, 0.6562, 1.0, 0.625, 1.0, 0.625, 0.5, 0.625, 0.5, 0.625, 1.0, 0.5938, 1.0, 0.5938, 0.5, 0.5938, 0.5, 0.5938, 1.0, 0.5625, 1.0, 0.5625, 0.5, 0.5625, 0.5, 0.5625, 1.0, 0.5312, 1.0, 0.5312, 0.5, 0.5312, 0.5, 0.5312, 1.0, 0.5, 1.0, 0.5, 0.5, 0.5, 0.5, 0.5, 1.0, 0.4688, 1.0, 0.4688, 0.5, 0.4688, 0.5, 0.4688, 1.0, 0.4375, 1.0, 0.4375, 0.5, 0.4375, 0.5, 0.4375, 1.0, 0.4062, 1.0, 0.4062, 0.5, 0.4062, 0.5, 0.4062, 1.0, 0.375, 1.0, 0.375, 0.5, 0.375, 0.5, 0.375, 1.0, 0.3438, 1.0, 0.3438, 0.5, 0.3438, 0.5, 0.3438, 1.0, 0.3125, 1.0, 0.3125, 0.5, 0.3125, 0.5, 0.3125, 1.0, 0.2812, 1.0, 0.2812, 0.5, 0.2812, 0.5, 0.2812, 1.0, 0.25, 1.0, 0.25, 0.5, 0.25, 0.5, 0.25, 1.0, 0.2188, 1.0, 0.2188, 0.5, 0.2188, 0.5, 0.2188, 1.0, 0.1875, 1.0, 0.1875, 0.5, 0.1875, 0.5, 0.1875, 1.0, 0.1562, 1.0, 0.1562, 0.5, 0.1562, 0.5, 0.1562, 1.0, 0.125, 1.0, 0.125, 0.5, 0.125, 0.5, 0.125, 1.0, 0.09375, 1.0, 0.09375, 0.5, 0.09375, 0.5, 0.09375, 1.0, 0.0625, 1.0, 0.0625, 0.5, 0.0625, 0.5, 0.0625, 1.0, 0.03125, 1.0, 0.03125, 0.5, 0.99, 0.25, 0.9854, 0.2032, 0.9717, 0.1582, 0.9496, 0.1167, 0.9197, 0.08029, 0.8833, 0.05045, 0.8418, 0.02827, 0.7968, 0.01461, 0.75, 0.01, 0.7032, 0.01461, 0.6582, 0.02827, 0.6167, 0.05045, 0.5803, 0.08029, 0.5504, 0.1167, 0.5283, 0.1582, 0.5146, 0.2032, 0.51, 0.25, 0.5146, 0.2968, 0.5283, 0.3418, 0.5504, 0.3833, 0.5803, 0.4197, 0.6167, 0.4496, 0.6582, 0.4717, 0.7032, 0.4854, 0.75, 0.49, 0.7968, 0.4854, 0.8418, 0.4717, 0.8833, 0.4496, 0.9197, 0.4197, 0.9496, 0.3833, 0.9717, 0.3418, 0.9854, 0.2968, 0.03125, 0.5, 0.03125, 1.0, 0.0, 1.0, 0.0, 0.5, 0.1322, 0.8509, 0.1233, 0.8509, 0.1233, 0.8309, 0.1322, 0.8309, 0.5541, 0.125, 0.5541, 0.375, 0.5257, 0.375, 0.5257, 0.125, 0.7642, 0.625, 0.7642, 0.875, 0.7473, 0.875, 0.7473, 0.625, 0.2699, 0.125, 0.2699, 0.375, 0.2415, 0.375, 0.2415, 0.125, 0.8828, 0.6261, 0.8998, 0.6261, 0.8998, 0.6541, 0.8828, 0.6541, 0.2866, 0.625, 0.2866, 0.875, 0.2697, 0.875, 0.2697, 0.625, 0.1322, 0.5301, 0.1233, 0.5301, 0.1233, 0.51, 0.1322, 0.51, 0.7814, 0.125, 0.7814, 0.375, 0.753, 0.375, 0.753, 0.125, 0.7303, 0.625, 0.7303, 0.875, 0.7134, 0.875, 0.7134, 0.625, 0.8951, 0.125, 0.8951, 0.375, 0.8667, 0.375, 0.8667, 0.125, 0.8659, 0.7102, 0.8489, 0.7102, 0.8489, 0.6822, 0.8659, 0.6822, 0.5937, 0.625, 0.5937, 0.875, 0.5768, 0.875, 0.5768, 0.625, 0.1322, 0.6905, 0.1233, 0.6905, 0.1233, 0.6704, 0.1322, 0.6704, 0.01421, 0.875, 0.01421, 0.625, 0.04262, 0.625, 0.04262, 0.875, 0.49, 0.625, 0.49, 0.875, 0.473, 0.875, 0.473, 0.625, 0.9519, 0.125, 0.9519, 0.375, 0.9235, 0.375, 0.9235, 0.125, 0.8489, 0.7382, 0.8659, 0.7382, 0.8659, 0.7662, 0.8489, 0.7662, 0.6964, 0.625, 0.6964, 0.875, 0.6795, 0.875, 0.6795, 0.625, 0.1322, 0.7707, 0.1233, 0.7707, 0.1233, 0.7507, 0.1322, 0.7507, 0.01421, 0.375, 0.01421, 0.125, 0.04262, 0.125, 0.04262, 0.375, 0.9915, 0.125, 0.9915, 0.375, 0.9746, 0.375, 0.9746, 0.125, 0.4973, 0.125, 0.4973, 0.375, 0.4689, 0.375, 0.4689, 0.125, 0.8489, 0.8503, 0.8659, 0.8503, 0.8659, 0.8783, 0.8489, 0.8783, 0.162, 0.625, 0.162, 0.875, 0.1451, 0.875, 0.1451, 0.625, 0.1322, 0.7306, 0.1233, 0.7306, 0.1233, 0.7105, 0.1322, 0.7105, 0.3836, 0.125, 0.3836, 0.375, 0.3552, 0.375, 0.3552, 0.125, 0.3714, 0.875, 0.3714, 0.625, 0.3883, 0.625, 0.3883, 0.875, 0.3268, 0.125, 0.3268, 0.375, 0.2984, 0.375, 0.2984, 0.125, 0.8659, 0.5981, 0.8489, 0.5981, 0.8489, 0.5701, 0.8659, 0.5701, 0.2527, 0.625, 0.2527, 0.875, 0.2358, 0.875, 0.2358, 0.625, 0.8876, 0.6982, 0.8788, 0.6982, 0.8788, 0.6782, 0.8876, 0.6782, 0.4404, 0.125, 0.4404, 0.375, 0.412, 0.375, 0.412, 0.125, 0.6615, 0.625, 0.6615, 0.875, 0.6446, 0.875, 0.6446, 0.625, 0.1563, 0.125, 0.1563, 0.375, 0.1279, 0.375, 0.1279, 0.125, 0.8828, 0.5701, 0.8998, 0.5701, 0.8998, 0.5981, 0.8828, 0.5981, 0.5069, 0.875, 0.5069, 0.625, 0.5239, 0.625, 0.5239, 0.875, 0.1322, 0.6504, 0.1233, 0.6504, 0.1233, 0.6303, 0.1322, 0.6303, 0.7246, 0.125, 0.7246, 0.375, 0.6962, 0.375, 0.6962, 0.125, 0.3205, 0.625, 0.3205, 0.875, 0.3036, 0.875, 0.3036, 0.625, 0.8382, 0.125, 0.8382, 0.375, 0.8098, 0.375, 0.8098, 0.125, 0.8489, 0.514, 0.8659, 0.514, 0.8659, 0.542, 0.8489, 0.542, 0.6276, 0.625, 0.6276, 0.875, 0.6107, 0.875, 0.6107, 0.625, 0.1233, 0.7908, 0.1322, 0.7908, 0.1322, 0.8108, 0.1233, 0.8108, 0.5825, 0.375, 0.5825, 0.125, 0.6109, 0.125, 0.6109, 0.375, 0.5578, 0.625, 0.5578, 0.875, 0.5408, 0.875, 0.5408, 0.625, 0.1847, 0.375, 0.1847, 0.125, 0.2131, 0.125, 0.2131, 0.375, 0.8489, 0.7943, 0.8659, 0.7943, 0.8659, 0.8223, 0.8489, 0.8223, 0.4222, 0.625, 0.4222, 0.875, 0.4052, 0.875, 0.4052, 0.625, 0.1322, 0.5702, 0.1233, 0.5702, 0.1233, 0.5501, 0.1322, 0.5501, 0.6678, 0.125, 0.6678, 0.375, 0.6393, 0.375, 0.6393, 0.125, 0.7981, 0.625, 0.7981, 0.875, 0.7812, 0.875, 0.7812, 0.625, 0.07104, 0.375, 0.07104, 0.125, 0.09945, 0.125, 0.09945, 0.375, 0.8998, 0.542, 0.8828, 0.542, 0.8828, 0.514, 0.8998, 0.514, 0.4561, 0.625, 0.4561, 0.875, 0.4391, 0.875, 0.4391, 0.625, 0.1322, 0.6103, 0.1233, 0.6103, 0.1233, 0.5902, 0.1322, 0.5902, 0.09945, 0.625, 0.09945, 0.875, 0.07104, 0.875, 0.07104, 0.625, 0.2131, 0.625, 0.2131, 0.875, 0.1847, 0.875, 0.1847, 0.625, 0.8489, 0.6261, 0.8659, 0.6261, 0.8659, 0.6541, 0.8489, 0.6541, 0.832, 0.625, 0.832, 0.875, 0.815, 0.875, 0.815, 0.625, 0.8944, 0.7823, 0.8944, 0.8024, 0.8886, 0.8063, 0.8886, 0.7783, 0.9292, 0.6892, 0.9292, 0.6805, 0.9349, 0.6765, 0.9349, 0.6932, 0.9115, 0.8024, 0.9115, 0.7823, 0.9172, 0.7783, 0.9172, 0.8063, 0.9229, 0.7854, 0.9229, 0.7767, 0.9287, 0.7727, 0.9287, 0.7894, 0.9115, 0.8584, 0.9115, 0.8384, 0.9172, 0.8344, 0.9172, 0.8624, 0.849, 0.9047, 0.849, 0.9134, 0.8433, 0.9174, 0.8433, 0.9007, 0.9111, 0.5941, 0.9111, 0.5741, 0.9168, 0.5701, 0.9168, 0.5981, 0.8548, 0.9134, 0.8548, 0.9047, 0.8605, 0.9007, 0.8605, 0.9174, 0.9225, 0.538, 0.9225, 0.518, 0.9282, 0.514, 0.9282, 0.542, 0.9397, 0.6126, 0.9397, 0.6214, 0.934, 0.6253, 0.934, 0.6086, 0.9058, 0.7263, 0.9058, 0.7463, 0.9001, 0.7503, 0.9001, 0.7223, 0.9397, 0.5792, 0.9397, 0.5879, 0.934, 0.5919, 0.934, 0.5752, 0.8772, 0.7463, 0.8772, 0.7263, 0.8829, 0.7223, 0.8829, 0.7503, 0.9178, 0.6892, 0.9178, 0.6805, 0.9235, 0.6765, 0.9235, 0.6932, 0.8772, 0.8584, 0.8772, 0.8384, 0.8829, 0.8344, 0.8829, 0.8624, 0.9064, 0.6892, 0.9064, 0.6805, 0.9121, 0.6765, 0.9121, 0.6932, 0.9225, 0.6501, 0.9225, 0.6301, 0.9282, 0.6261, 0.9282, 0.6541, 0.9344, 0.7293, 0.9344, 0.7206, 0.9401, 0.7166, 0.9401, 0.7333, 0.9287, 0.7263, 0.9287, 0.7463, 0.9229, 0.7503, 0.9229, 0.7223, 0.934, 0.6548, 0.934, 0.646, 0.9397, 0.6421, 0.9397, 0.6588, 0.8829, 0.7823, 0.8829, 0.8024, 0.8772, 0.8063, 0.8772, 0.7783, 0.9287, 0.8769, 0.9287, 0.8857, 0.9229, 0.8897, 0.9229, 0.8729, 0.9111, 0.6502, 0.9111, 0.6301, 0.9168, 0.6261, 0.9168, 0.6541, 0.9229, 0.8188, 0.9229, 0.8101, 0.9287, 0.8061, 0.9287, 0.8228, 0.9172, 0.7263, 0.9172, 0.7463, 0.9115, 0.7503, 0.9115, 0.7223, 0.934, 0.5211, 0.934, 0.5123, 0.9397, 0.5084, 0.9397, 0.5251, 0.1217, 0.899, 0.1217, 0.8789, 0.1275, 0.875, 0.1275, 0.903, 0.934, 0.5545, 0.934, 0.5458, 0.9397, 0.5418, 0.9397, 0.5585, 0.9001, 0.8584, 0.9001, 0.8384, 0.9058, 0.8344, 0.9058, 0.8624, 0.9115, 0.8975, 0.9115, 0.8888, 0.9172, 0.8848, 0.9172, 0.9015, 0.9282, 0.5741, 0.9282, 0.5941, 0.9225, 0.5981, 0.9225, 0.5701, 0.9229, 0.8522, 0.9229, 0.8435, 0.9287, 0.8395, 0.9287, 0.8562, 0.9001, 0.8024, 0.9001, 0.7823, 0.9058, 0.7783, 0.9058, 0.8063, 0.8772, 0.8975, 0.8772, 0.8888, 0.8829, 0.8848, 0.8829, 0.9015, 0.8886, 0.8584, 0.8886, 0.8384, 0.8944, 0.8344, 0.8944, 0.8624, 0.8886, 0.8975, 0.8886, 0.8888, 0.8944, 0.8848, 0.8944, 0.9015, 0.9111, 0.5381, 0.9111, 0.518, 0.9168, 0.514, 0.9168, 0.542, 0.8949, 0.6892, 0.8949, 0.6805, 0.9006, 0.6765, 0.9006, 0.6932, 0.8886, 0.7463, 0.8886, 0.7263, 0.8944, 0.7223, 0.8944, 0.7503, 0.9001, 0.8975, 0.9001, 0.8888, 0.9058, 0.8848, 0.9058, 0.9015, 0.3375, 0.875, 0.3375, 0.625, 0.3544, 0.625, 0.3544, 0.875, 1.0, 0.5, 0.9688, 0.5, 0.9688, 1.0, 1.0, 1.0, 0.9688, 0.5, 0.9375, 0.5, 0.9375, 1.0, 0.9688, 1.0, 0.9375, 0.5, 0.9062, 0.5, 0.9062, 1.0, 0.9375, 1.0, 0.9062, 0.5, 0.875, 0.5, 0.875, 1.0, 0.9062, 1.0, 0.875, 0.5, 0.8438, 0.5, 0.8438, 1.0, 0.875, 1.0, 0.8438, 0.5, 0.8125, 0.5, 0.8125, 1.0, 0.8438, 1.0, 0.8125, 0.5, 0.7812, 0.5, 0.7812, 1.0, 0.8125, 1.0, 0.7812, 0.5, 0.75, 0.5, 0.75, 1.0, 0.7812, 1.0, 0.75, 0.5, 0.7188, 0.5, 0.7188, 1.0, 0.75, 1.0, 0.7188, 0.5, 0.6875, 0.5, 0.6875, 1.0, 0.7188, 1.0, 0.6875, 0.5, 0.6562, 0.5, 0.6562, 1.0, 0.6875, 1.0, 0.6562, 0.5, 0.625, 0.5, 0.625, 1.0, 0.6562, 1.0, 0.625, 0.5, 0.5938, 0.5, 0.5938, 1.0, 0.625, 1.0, 0.5938, 0.5, 0.5625, 0.5, 0.5625, 1.0, 0.5938, 1.0, 0.5625, 0.5, 0.5312, 0.5, 0.5312, 1.0, 0.5625, 1.0, 0.5312, 0.5, 0.5, 0.5, 0.5, 1.0, 0.5312, 1.0, 0.5, 0.5, 0.4688, 0.5, 0.4688, 1.0, 0.5, 1.0, 0.4688, 0.5, 0.4375, 0.5, 0.4375, 1.0, 0.4688, 1.0, 0.4375, 0.5, 0.4062, 0.5, 0.4062, 1.0, 0.4375, 1.0, 0.4062, 0.5, 0.375, 0.5, 0.375, 1.0, 0.4062, 1.0, 0.375, 0.5, 0.3438, 0.5, 0.3438, 1.0, 0.375, 1.0, 0.3438, 0.5, 0.3125, 0.5, 0.3125, 1.0, 0.3438, 1.0, 0.3125, 0.5, 0.2812, 0.5, 0.2812, 1.0, 0.3125, 1.0, 0.2812, 0.5, 0.25, 0.5, 0.25, 1.0, 0.2812, 1.0, 0.25, 0.5, 0.2188, 0.5, 0.2188, 1.0, 0.25, 1.0, 0.2188, 0.5, 0.1875, 0.5, 0.1875, 1.0, 0.2188, 1.0, 0.1875, 0.5, 0.1562, 0.5, 0.1562, 1.0, 0.1875, 1.0, 0.1562, 0.5, 0.125, 0.5, 0.125, 1.0, 0.1562, 1.0, 0.125, 0.5, 0.09375, 0.5, 0.09375, 1.0, 0.125, 1.0, 0.09375, 0.5, 0.0625, 0.5, 0.0625, 1.0, 0.09375, 1.0, 0.9688, 0.5, 0.9688, 1.0, 0.9375, 1.0, 0.9375, 0.5, 0.0625, 0.5, 0.03125, 0.5, 0.03125, 1.0, 0.0625, 1.0, 0.03125, 0.5, 0.0, 0.5, 0.0, 1.0, 0.03125, 1.0, 1.0, 0.5, 1.0, 1.0, 0.9688, 1.0, 0.9688, 0.5, 0.9375, 0.5, 0.9375, 1.0, 0.9062, 1.0, 0.9062, 0.5, 0.9062, 0.5, 0.9062, 1.0, 0.875, 1.0, 0.875, 0.5, 0.875, 0.5, 0.875, 1.0, 0.8438, 1.0, 0.8438, 0.5, 0.8438, 0.5, 0.8438, 1.0, 0.8125, 1.0, 0.8125, 0.5, 0.8125, 0.5, 0.8125, 1.0, 0.7812, 1.0, 0.7812, 0.5, 0.7812, 0.5, 0.7812, 1.0, 0.75, 1.0, 0.75, 0.5, 0.75, 0.5, 0.75, 1.0, 0.7188, 1.0, 0.7188, 0.5, 0.7188, 0.5, 0.7188, 1.0, 0.6875, 1.0, 0.6875, 0.5, 0.6875, 0.5, 0.6875, 1.0, 0.6562, 1.0, 0.6562, 0.5, 0.6562, 0.5, 0.6562, 1.0, 0.625, 1.0, 0.625, 0.5, 0.625, 0.5, 0.625, 1.0, 0.5938, 1.0, 0.5938, 0.5, 0.5938, 0.5, 0.5938, 1.0, 0.5625, 1.0, 0.5625, 0.5, 0.5625, 0.5, 0.5625, 1.0, 0.5312, 1.0, 0.5312, 0.5, 0.5312, 0.5, 0.5312, 1.0, 0.5, 1.0, 0.5, 0.5, 0.5, 0.5, 0.5, 1.0, 0.4688, 1.0, 0.4688, 0.5, 0.4688, 0.5, 0.4688, 1.0, 0.4375, 1.0, 0.4375, 0.5, 0.4375, 0.5, 0.4375, 1.0, 0.4062, 1.0, 0.4062, 0.5, 0.4062, 0.5, 0.4062, 1.0, 0.375, 1.0, 0.375, 0.5, 0.375, 0.5, 0.375, 1.0, 0.3438, 1.0, 0.3438, 0.5, 0.3438, 0.5, 0.3438, 1.0, 0.3125, 1.0, 0.3125, 0.5, 0.3125, 0.5, 0.3125, 1.0, 0.2812, 1.0, 0.2812, 0.5, 0.2812, 0.5, 0.2812, 1.0, 0.25, 1.0, 0.25, 0.5, 0.25, 0.5, 0.25, 1.0, 0.2188, 1.0, 0.2188, 0.5, 0.2188, 0.5, 0.2188, 1.0, 0.1875, 1.0, 0.1875, 0.5, 0.1875, 0.5, 0.1875, 1.0, 0.1562, 1.0, 0.1562, 0.5, 0.1562, 0.5, 0.1562, 1.0, 0.125, 1.0, 0.125, 0.5, 0.125, 0.5, 0.125, 1.0, 0.09375, 1.0, 0.09375, 0.5, 0.09375, 0.5, 0.09375, 1.0, 0.0625, 1.0, 0.0625, 0.5, 0.0625, 0.5, 0.0625, 1.0, 0.03125, 1.0, 0.03125, 0.5, 0.03125, 0.5, 0.03125, 1.0, 0.0, 1.0, 0.0, 0.5, 0.5, 0.5, 0.5312, 0.5, 0.5312, 0.5, 0.5, 0.5, 0.8125, 1.0, 0.7812, 1.0, 0.7812, 1.0, 0.8125, 1.0, 0.2188, 0.5, 0.25, 0.5, 0.25, 0.5, 0.2188, 0.5, 0.5312, 1.0, 0.5, 1.0, 0.5, 1.0, 0.5312, 1.0, 0.25, 1.0, 0.2188, 1.0, 0.2188, 1.0, 0.25, 1.0, 0.75, 0.5, 0.7812, 0.5, 0.7812, 0.5, 0.75, 0.5, 0.4688, 0.5, 0.5, 0.5, 0.5, 0.5, 0.4688, 0.5, 0.7812, 1.0, 0.75, 1.0, 0.75, 1.0, 0.7812, 1.0, 0.1875, 0.5, 0.2188, 0.5, 0.2188, 0.5, 0.1875, 0.5, 0.5, 1.0, 0.4688, 1.0, 0.4688, 1.0, 0.5, 1.0, 0.2188, 1.0, 0.1875, 1.0, 0.1875, 1.0, 0.2188, 1.0, 0.7188, 0.5, 0.75, 0.5, 0.75, 0.5, 0.7188, 0.5, 0.4375, 0.5, 0.4688, 0.5, 0.4688, 0.5, 0.4375, 0.5, 0.75, 1.0, 0.7188, 1.0, 0.7188, 1.0, 0.75, 1.0, 0.9688, 0.5, 1.0, 0.5, 1.0, 0.5, 0.9688, 0.5, 0.1562, 0.5, 0.1875, 0.5, 0.1875, 0.5, 0.1562, 0.5, 0.4688, 1.0, 0.4375, 1.0, 0.4375, 1.0, 0.4688, 1.0, 1.0, 1.0, 0.9688, 1.0, 0.9688, 1.0, 1.0, 1.0, 0.1875, 1.0, 0.1562, 1.0, 0.1562, 1.0, 0.1875, 1.0, 0.6875, 0.5, 0.7188, 0.5, 0.7188, 0.5, 0.6875, 0.5, 0.4062, 0.5, 0.4375, 0.5, 0.4375, 0.5, 0.4062, 0.5, 0.7188, 1.0, 0.6875, 1.0, 0.6875, 1.0, 0.7188, 1.0, 0.125, 0.5, 0.1562, 0.5, 0.1562, 0.5, 0.125, 0.5, 0.4375, 1.0, 0.4062, 1.0, 0.4062, 1.0, 0.4375, 1.0, 0.9375, 0.5, 0.9688, 0.5, 0.9688, 0.5, 0.9375, 0.5, 0.1562, 1.0, 0.125, 1.0, 0.125, 1.0, 0.1562, 1.0, 0.6562, 0.5, 0.6875, 0.5, 0.6875, 0.5, 0.6562, 0.5, 0.9688, 1.0, 0.9375, 1.0, 0.9375, 1.0, 0.9688, 1.0, 0.375, 0.5, 0.4062, 0.5, 0.4062, 0.5, 0.375, 0.5, 0.6875, 1.0, 0.6562, 1.0, 0.6562, 1.0, 0.6875, 1.0, 0.09375, 0.5, 0.125, 0.5, 0.125, 0.5, 0.09375, 0.5, 0.4062, 1.0, 0.375, 1.0, 0.375, 1.0, 0.4062, 1.0, 0.9062, 0.5, 0.9375, 0.5, 0.9375, 0.5, 0.9062, 0.5, 0.125, 1.0, 0.09375, 1.0, 0.09375, 1.0, 0.125, 1.0, 0.625, 0.5, 0.6562, 0.5, 0.6562, 0.5, 0.625, 0.5, 0.9375, 1.0, 0.9062, 1.0, 0.9062, 1.0, 0.9375, 1.0, 0.3438, 0.5, 0.375, 0.5, 0.375, 0.5, 0.3438, 0.5, 0.6562, 1.0, 0.625, 1.0, 0.625, 1.0, 0.6562, 1.0, 0.0625, 0.5, 0.09375, 0.5, 0.09375, 0.5, 0.0625, 0.5, 0.375, 1.0, 0.3438, 1.0, 0.3438, 1.0, 0.375, 1.0, 0.875, 0.5, 0.9062, 0.5, 0.9062, 0.5, 0.875, 0.5, 0.09375, 1.0, 0.0625, 1.0, 0.0625, 1.0, 0.09375, 1.0, 0.5938, 0.5, 0.625, 0.5, 0.625, 0.5, 0.5938, 0.5, 0.9062, 1.0, 0.875, 1.0, 0.875, 1.0, 0.9062, 1.0, 0.3125, 0.5, 0.3438, 0.5, 0.3438, 0.5, 0.3125, 0.5, 0.625, 1.0, 0.5938, 1.0, 0.5938, 1.0, 0.625, 1.0, 0.03125, 0.5, 0.0625, 0.5, 0.0625, 0.5, 0.03125, 0.5, 0.3438, 1.0, 0.3125, 1.0, 0.3125, 1.0, 0.3438, 1.0, 0.8438, 0.5, 0.875, 0.5, 0.875, 0.5, 0.8438, 0.5, 0.0625, 1.0, 0.03125, 1.0, 0.03125, 1.0, 0.0625, 1.0, 0.5625, 0.5, 0.5938, 0.5, 0.5938, 0.5, 0.5625, 0.5, 0.875, 1.0, 0.8438, 1.0, 0.8438, 1.0, 0.875, 1.0, 0.2812, 0.5, 0.3125, 0.5, 0.3125, 0.5, 0.2812, 0.5, 0.5938, 1.0, 0.5625, 1.0, 0.5625, 1.0, 0.5938, 1.0, 0.0, 0.5, 0.03125, 0.5, 0.03125, 0.5, 0.0, 0.5, 0.3125, 1.0, 0.2812, 1.0, 0.2812, 1.0, 0.3125, 1.0, 0.8125, 0.5, 0.8438, 0.5, 0.8438, 0.5, 0.8125, 0.5, 0.03125, 1.0, 0.0, 1.0, 0.0, 1.0, 0.03125, 1.0, 0.5312, 0.5, 0.5625, 0.5, 0.5625, 0.5, 0.5312, 0.5, 0.8438, 1.0, 0.8125, 1.0, 0.8125, 1.0, 0.8438, 1.0, 0.25, 0.5, 0.2812, 0.5, 0.2812, 0.5, 0.25, 0.5, 0.5625, 1.0, 0.5312, 1.0, 0.5312, 1.0, 0.5625, 1.0, 0.2812, 1.0, 0.25, 1.0, 0.25, 1.0, 0.2812, 1.0, 0.7812, 0.5, 0.8125, 0.5, 0.8125, 0.5, 0.7812, 0.5, 1.0, 0.5, 0.9688, 0.5, 0.9688, 1.0, 1.0, 1.0, 0.9688, 0.5, 0.9375, 0.5, 0.9375, 1.0, 0.9688, 1.0, 0.9375, 0.5, 0.9062, 0.5, 0.9062, 1.0, 0.9375, 1.0, 0.9062, 0.5, 0.875, 0.5, 0.875, 1.0, 0.9062, 1.0, 0.875, 0.5, 0.8438, 0.5, 0.8438, 1.0, 0.875, 1.0, 0.8438, 0.5, 0.8125, 0.5, 0.8125, 1.0, 0.8438, 1.0, 0.8125, 0.5, 0.7812, 0.5, 0.7812, 1.0, 0.8125, 1.0, 0.7812, 0.5, 0.75, 0.5, 0.75, 1.0, 0.7812, 1.0, 0.75, 0.5, 0.7188, 0.5, 0.7188, 1.0, 0.75, 1.0, 0.7188, 0.5, 0.6875, 0.5, 0.6875, 1.0, 0.7188, 1.0, 0.6875, 0.5, 0.6562, 0.5, 0.6562, 1.0, 0.6875, 1.0, 0.6562, 0.5, 0.625, 0.5, 0.625, 1.0, 0.6562, 1.0, 0.625, 0.5, 0.5938, 0.5, 0.5938, 1.0, 0.625, 1.0, 0.5938, 0.5, 0.5625, 0.5, 0.5625, 1.0, 0.5938, 1.0, 0.5625, 0.5, 0.5312, 0.5, 0.5312, 1.0, 0.5625, 1.0, 0.5312, 0.5, 0.5, 0.5, 0.5, 1.0, 0.5312, 1.0, 0.5, 0.5, 0.4688, 0.5, 0.4688, 1.0, 0.5, 1.0, 0.4688, 0.5, 0.4375, 0.5, 0.4375, 1.0, 0.4688, 1.0, 0.4375, 0.5, 0.4062, 0.5, 0.4062, 1.0, 0.4375, 1.0, 0.4062, 0.5, 0.375, 0.5, 0.375, 1.0, 0.4062, 1.0, 0.375, 0.5, 0.3438, 0.5, 0.3438, 1.0, 0.375, 1.0, 0.3438, 0.5, 0.3125, 0.5, 0.3125, 1.0, 0.3438, 1.0, 0.3125, 0.5, 0.2812, 0.5, 0.2812, 1.0, 0.3125, 1.0, 0.2812, 0.5, 0.25, 0.5, 0.25, 1.0, 0.2812, 1.0, 0.25, 0.5, 0.2188, 0.5, 0.2188, 1.0, 0.25, 1.0, 0.2188, 0.5, 0.1875, 0.5, 0.1875, 1.0, 0.2188, 1.0, 0.1875, 0.5, 0.1562, 0.5, 0.1562, 1.0, 0.1875, 1.0, 0.1562, 0.5, 0.125, 0.5, 0.125, 1.0, 0.1562, 1.0, 0.125, 0.5, 0.09375, 0.5, 0.09375, 1.0, 0.125, 1.0, 0.09375, 0.5, 0.0625, 0.5, 0.0625, 1.0, 0.09375, 1.0, 0.9688, 0.5, 0.9688, 1.0, 0.9375, 1.0, 0.9375, 0.5, 0.0625, 0.5, 0.03125, 0.5, 0.03125, 1.0, 0.0625, 1.0, 0.03125, 0.5, 0.0, 0.5, 0.0, 1.0, 0.03125, 1.0, 1.0, 0.5, 1.0, 1.0, 0.9688, 1.0, 0.9688, 0.5, 0.9375, 0.5, 0.9375, 1.0, 0.9062, 1.0, 0.9062, 0.5, 0.9062, 0.5, 0.9062, 1.0, 0.875, 1.0, 0.875, 0.5, 0.875, 0.5, 0.875, 1.0, 0.8438, 1.0, 0.8438, 0.5, 0.8438, 0.5, 0.8438, 1.0, 0.8125, 1.0, 0.8125, 0.5, 0.8125, 0.5, 0.8125, 1.0, 0.7812, 1.0, 0.7812, 0.5, 0.7812, 0.5, 0.7812, 1.0, 0.75, 1.0, 0.75, 0.5, 0.75, 0.5, 0.75, 1.0, 0.7188, 1.0, 0.7188, 0.5, 0.7188, 0.5, 0.7188, 1.0, 0.6875, 1.0, 0.6875, 0.5, 0.6875, 0.5, 0.6875, 1.0, 0.6562, 1.0, 0.6562, 0.5, 0.6562, 0.5, 0.6562, 1.0, 0.625, 1.0, 0.625, 0.5, 0.625, 0.5, 0.625, 1.0, 0.5938, 1.0, 0.5938, 0.5, 0.5938, 0.5, 0.5938, 1.0, 0.5625, 1.0, 0.5625, 0.5, 0.5625, 0.5, 0.5625, 1.0, 0.5312, 1.0, 0.5312, 0.5, 0.5312, 0.5, 0.5312, 1.0, 0.5, 1.0, 0.5, 0.5, 0.5, 0.5, 0.5, 1.0, 0.4688, 1.0, 0.4688, 0.5, 0.4688, 0.5, 0.4688, 1.0, 0.4375, 1.0, 0.4375, 0.5, 0.4375, 0.5, 0.4375, 1.0, 0.4062, 1.0, 0.4062, 0.5, 0.4062, 0.5, 0.4062, 1.0, 0.375, 1.0, 0.375, 0.5, 0.375, 0.5, 0.375, 1.0, 0.3438, 1.0, 0.3438, 0.5, 0.3438, 0.5, 0.3438, 1.0, 0.3125, 1.0, 0.3125, 0.5, 0.3125, 0.5, 0.3125, 1.0, 0.2812, 1.0, 0.2812, 0.5, 0.2812, 0.5, 0.2812, 1.0, 0.25, 1.0, 0.25, 0.5, 0.25, 0.5, 0.25, 1.0, 0.2188, 1.0, 0.2188, 0.5, 0.2188, 0.5, 0.2188, 1.0, 0.1875, 1.0, 0.1875, 0.5, 0.1875, 0.5, 0.1875, 1.0, 0.1562, 1.0, 0.1562, 0.5, 0.1562, 0.5, 0.1562, 1.0, 0.125, 1.0, 0.125, 0.5, 0.125, 0.5, 0.125, 1.0, 0.09375, 1.0, 0.09375, 0.5, 0.09375, 0.5, 0.09375, 1.0, 0.0625, 1.0, 0.0625, 0.5, 0.0625, 0.5, 0.0625, 1.0, 0.03125, 1.0, 0.03125, 0.5, 0.03125, 0.5, 0.03125, 1.0, 0.0, 1.0, 0.0, 0.5, 0.5, 0.5, 0.5312, 0.5, 0.5312, 0.5, 0.5, 0.5, 0.8125, 1.0, 0.7812, 1.0, 0.7812, 1.0, 0.8125, 1.0, 0.2188, 0.5, 0.25, 0.5, 0.25, 0.5, 0.2188, 0.5, 0.5312, 1.0, 0.5, 1.0, 0.5, 1.0, 0.5312, 1.0, 0.25, 1.0, 0.2188, 1.0, 0.2188, 1.0, 0.25, 1.0, 0.75, 0.5, 0.7812, 0.5, 0.7812, 0.5, 0.75, 0.5, 0.4688, 0.5, 0.5, 0.5, 0.5, 0.5, 0.4688, 0.5, 0.7812, 1.0, 0.75, 1.0, 0.75, 1.0, 0.7812, 1.0, 0.1875, 0.5, 0.2188, 0.5, 0.2188, 0.5, 0.1875, 0.5, 0.5, 1.0, 0.4688, 1.0, 0.4688, 1.0, 0.5, 1.0, 0.2188, 1.0, 0.1875, 1.0, 0.1875, 1.0, 0.2188, 1.0, 0.7188, 0.5, 0.75, 0.5, 0.75, 0.5, 0.7188, 0.5, 0.4375, 0.5, 0.4688, 0.5, 0.4688, 0.5, 0.4375, 0.5, 0.75, 1.0, 0.7188, 1.0, 0.7188, 1.0, 0.75, 1.0, 0.9688, 0.5, 1.0, 0.5, 1.0, 0.5, 0.9688, 0.5, 0.1562, 0.5, 0.1875, 0.5, 0.1875, 0.5, 0.1562, 0.5, 0.4688, 1.0, 0.4375, 1.0, 0.4375, 1.0, 0.4688, 1.0, 1.0, 1.0, 0.9688, 1.0, 0.9688, 1.0, 1.0, 1.0, 0.1875, 1.0, 0.1562, 1.0, 0.1562, 1.0, 0.1875, 1.0, 0.6875, 0.5, 0.7188, 0.5, 0.7188, 0.5, 0.6875, 0.5, 0.4062, 0.5, 0.4375, 0.5, 0.4375, 0.5, 0.4062, 0.5, 0.7188, 1.0, 0.6875, 1.0, 0.6875, 1.0, 0.7188, 1.0, 0.125, 0.5, 0.1562, 0.5, 0.1562, 0.5, 0.125, 0.5, 0.4375, 1.0, 0.4062, 1.0, 0.4062, 1.0, 0.4375, 1.0, 0.9375, 0.5, 0.9688, 0.5, 0.9688, 0.5, 0.9375, 0.5, 0.1562, 1.0, 0.125, 1.0, 0.125, 1.0, 0.1562, 1.0, 0.6562, 0.5, 0.6875, 0.5, 0.6875, 0.5, 0.6562, 0.5, 0.9688, 1.0, 0.9375, 1.0, 0.9375, 1.0, 0.9688, 1.0, 0.375, 0.5, 0.4062, 0.5, 0.4062, 0.5, 0.375, 0.5, 0.6875, 1.0, 0.6562, 1.0, 0.6562, 1.0, 0.6875, 1.0, 0.09375, 0.5, 0.125, 0.5, 0.125, 0.5, 0.09375, 0.5, 0.4062, 1.0, 0.375, 1.0, 0.375, 1.0, 0.4062, 1.0, 0.9062, 0.5, 0.9375, 0.5, 0.9375, 0.5, 0.9062, 0.5, 0.125, 1.0, 0.09375, 1.0, 0.09375, 1.0, 0.125, 1.0, 0.625, 0.5, 0.6562, 0.5, 0.6562, 0.5, 0.625, 0.5, 0.9375, 1.0, 0.9062, 1.0, 0.9062, 1.0, 0.9375, 1.0, 0.3438, 0.5, 0.375, 0.5, 0.375, 0.5, 0.3438, 0.5, 0.6562, 1.0, 0.625, 1.0, 0.625, 1.0, 0.6562, 1.0, 0.0625, 0.5, 0.09375, 0.5, 0.09375, 0.5, 0.0625, 0.5, 0.375, 1.0, 0.3438, 1.0, 0.3438, 1.0, 0.375, 1.0, 0.875, 0.5, 0.9062, 0.5, 0.9062, 0.5, 0.875, 0.5, 0.09375, 1.0, 0.0625, 1.0, 0.0625, 1.0, 0.09375, 1.0, 0.5938, 0.5, 0.625, 0.5, 0.625, 0.5, 0.5938, 0.5, 0.9062, 1.0, 0.875, 1.0, 0.875, 1.0, 0.9062, 1.0, 0.3125, 0.5, 0.3438, 0.5, 0.3438, 0.5, 0.3125, 0.5, 0.625, 1.0, 0.5938, 1.0, 0.5938, 1.0, 0.625, 1.0, 0.03125, 0.5, 0.0625, 0.5, 0.0625, 0.5, 0.03125, 0.5, 0.3438, 1.0, 0.3125, 1.0, 0.3125, 1.0, 0.3438, 1.0, 0.8438, 0.5, 0.875, 0.5, 0.875, 0.5, 0.8438, 0.5, 0.0625, 1.0, 0.03125, 1.0, 0.03125, 1.0, 0.0625, 1.0, 0.5625, 0.5, 0.5938, 0.5, 0.5938, 0.5, 0.5625, 0.5, 0.875, 1.0, 0.8438, 1.0, 0.8438, 1.0, 0.875, 1.0, 0.2812, 0.5, 0.3125, 0.5, 0.3125, 0.5, 0.2812, 0.5, 0.5938, 1.0, 0.5625, 1.0, 0.5625, 1.0, 0.5938, 1.0, 0.0, 0.5, 0.03125, 0.5, 0.03125, 0.5, 0.0, 0.5, 0.3125, 1.0, 0.2812, 1.0, 0.2812, 1.0, 0.3125, 1.0, 0.8125, 0.5, 0.8438, 0.5, 0.8438, 0.5, 0.8125, 0.5, 0.03125, 1.0, 0.0, 1.0, 0.0, 1.0, 0.03125, 1.0, 0.5312, 0.5, 0.5625, 0.5, 0.5625, 0.5, 0.5312, 0.5, 0.8438, 1.0, 0.8125, 1.0, 0.8125, 1.0, 0.8438, 1.0, 0.25, 0.5, 0.2812, 0.5, 0.2812, 0.5, 0.25, 0.5, 0.5625, 1.0, 0.5312, 1.0, 0.5312, 1.0, 0.5625, 1.0, 0.2812, 1.0, 0.25, 1.0, 0.25, 1.0, 0.2812, 1.0, 0.7812, 0.5, 0.8125, 0.5, 0.8125, 0.5, 0.7812, 0.5, 0.01, 0.25, 0.02579, 0.25, 0.03009, 0.2937, 0.04285, 0.3358, 0.06357, 0.3746, 0.09146, 0.4085, 0.1254, 0.4364, 0.1642, 0.4571, 0.2063, 0.4699, 0.25, 0.4742, 0.2937, 0.4699, 0.3358, 0.4571, 0.3746, 0.4364, 0.4085, 0.4085, 0.4364, 0.3746, 0.4571, 0.3358, 0.4699, 0.2937, 0.4742, 0.25, 0.49, 0.25, 0.4854, 0.2968, 0.4717, 0.3418, 0.4496, 0.3833, 0.4197, 0.4197, 0.3833, 0.4496, 0.3418, 0.4717, 0.2968, 0.4854, 0.25, 0.49, 0.2032, 0.4854, 0.1582, 0.4717, 0.1167, 0.4496, 0.08029, 0.4197, 0.05045, 0.3833, 0.02827, 0.3418, 0.01461, 0.2968, 0.75, 0.49, 0.7032, 0.4854, 0.6582, 0.4717, 0.6167, 0.4496, 0.5803, 0.4197, 0.5504, 0.3833, 0.5283, 0.3418, 0.5146, 0.2968, 0.51, 0.25, 0.5146, 0.2032, 0.5283, 0.1582, 0.5504, 0.1167, 0.5803, 0.08029, 0.6167, 0.05045, 0.6582, 0.02827, 0.7032, 0.01461, 0.75, 0.01, 0.7968, 0.01461, 0.8418, 0.02827, 0.8833, 0.05045, 0.9197, 0.08029, 0.9496, 0.1167, 0.9717, 0.1582, 0.9854, 0.2032, 0.99, 0.25, 0.9854, 0.2968, 0.9717, 0.3418, 0.9496, 0.3833, 0.9197, 0.4197, 0.8833, 0.4496, 0.8418, 0.4717, 0.7968, 0.4854])
me_cylinder_006.materials.append(mat_metal)
me_cylinder_006.materials.append(mat_bois)
me_cylinder_006.materials.append(mat_metal2)
me_cylinder_006.use_remesh_fix_poles = True
me_cylinder_006.use_remesh_preserve_attributes = False
me_cylinder_006.use_mirror_vertex_groups = False
me_cylinder_006.update()

# ---- objects
ob_camera = bpy.data.objects.new('Camera', cam_camera)
ob_cylinder_003 = bpy.data.objects.new('Cylinder.003', me_cylinder_006)

# ---- transforms, parenting, visibility, modifiers, constraints
ob_camera.location = (12.38, -11.79, 8.573)
ob_camera.rotation_euler = (1.109, 0.0, 0.8149)
ob_camera.lock_rotations_4d = False
ob_camera.empty_display_type = 'ARROWS'
ob_camera.color = (0.0, 0.0, 0.0, 0.0)
ob_camera.display_type = 'WIRE'
ob_camera.lineart.crease_threshold = 0.0
ob_cylinder_003.location = (0.0, 0.0, 0.0)
ob_cylinder_003.lineart.crease_threshold = 0.0

# ---- collection membership
col_collection.objects.link(ob_camera)
col_collection.objects.link(ob_cylinder_003)

# ---- scene / render settings (as saved in the file)
scene.camera = ob_camera
scene.frame_start = 1; scene.frame_end = 250; scene.frame_set(1)
scene.render.engine = 'BLENDER_EEVEE_NEXT'
scene.cycles.use_denoising = False
scene.cycles.samples = 128
scene.cycles.sampling_pattern = 'TABULATED_SOBOL'
scene.cycles.use_adaptive_sampling = False
scene.cycles.use_light_tree = False
scene.view_settings.view_transform = 'Filmic'
bpy.context.view_layer.update()

# ---- added for rendering (the .blend has no usable light): sun
light_auto_sun = bpy.data.lights.new('AutoSun', 'SUN')
light_auto_sun.energy = 3.0
light_auto_sun.angle = 0.0523599
ob_auto_sun = bpy.data.objects.new('AutoSun', light_auto_sun)
scene.collection.objects.link(ob_auto_sun)
ob_auto_sun.rotation_euler = (0.872665, 0.174533, 0.523599)
bpy.context.view_layer.update()

